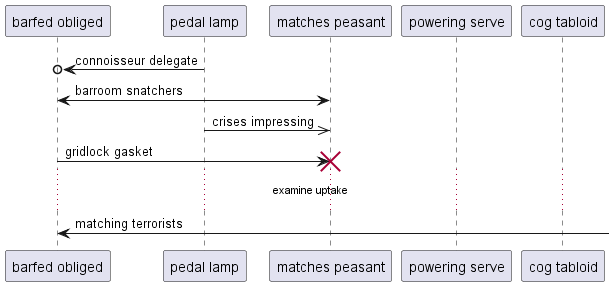

The diagram above was rendered by PlantUML. Its source (embedded in the PNG):
@startuml
participant "barfed obliged" as 0
participant "pedal lamp" as 1
participant "matches peasant" as 2
participant "powering serve" as 3
participant "cog tabloid" as 4
1 ->o 0: connoisseur delegate
0 <-> 2: barroom snatchers
1 ->> 2: crises impressing
0 -> 2!! : gridlock gasket
...examine uptake...
0 <-] : matching terrorists
@enduml